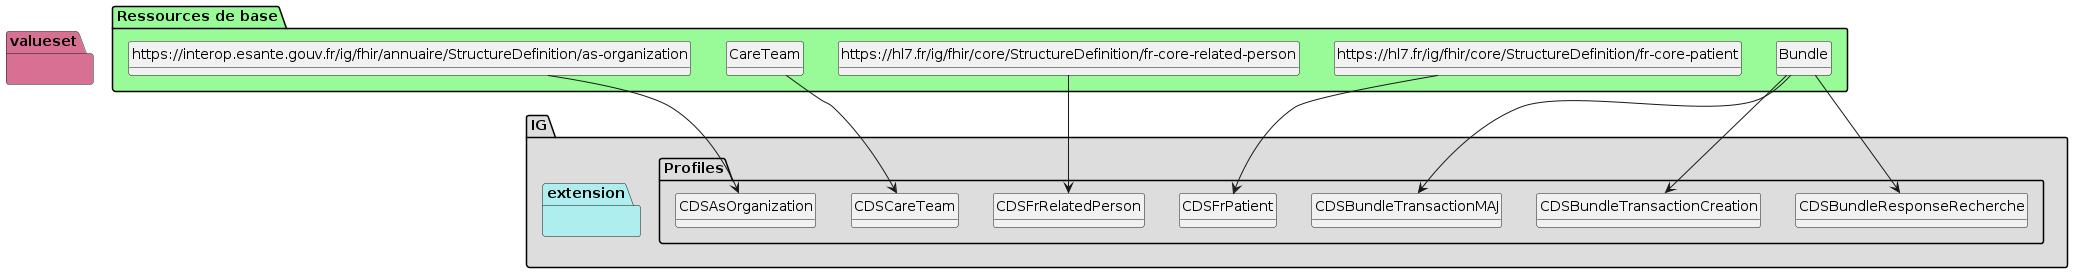

The diagram above was rendered by PlantUML. Its source (embedded in the PNG):
@startuml
set namespaceSeparator ?
hide circle
hide class fields

package IG #DDDDDD{

     package Profiles #DDDDDD{

        class CDSBundleResponseRecherche{

             Bundle.type => [None..None]
             Bundle.entry => [None..None]
             Bundle.entry:careTeam => [0..*]
             Bundle.entry:careTeam.resource => [1..None]
             Bundle.entry:careTeam.search.mode => [None..None]
             Bundle.entry:careTeam.request => [None..0]
             Bundle.entry:careTeam.response => [None..0]
             Bundle.entry:patient => [0..*]
             Bundle.entry:patient.resource => [1..None]
             Bundle.entry:patient.search.mode => [None..None]
             Bundle.entry:patient.request => [None..0]
             Bundle.entry:patient.response => [None..0]
             Bundle.entry:relatedPerson => [0..*]
             Bundle.entry:relatedPerson.resource => [1..None]
             Bundle.entry:relatedPerson.search.mode => [None..None]
             Bundle.entry:relatedPerson.request => [None..0]
             Bundle.entry:relatedPerson.response => [None..0]
             Bundle.entry:organization => [0..*]
             Bundle.entry:organization.resource => [1..None]
             Bundle.entry:organization.search.mode => [None..None]
             Bundle.entry:organization.request => [None..0]
             Bundle.entry:organization.response => [None..0]
             Bundle.entry:practitionerRoleOrg => [0..*]
             Bundle.entry:practitionerRoleOrg.resource => [1..None]
             Bundle.entry:practitionerRoleOrg.search.mode => [None..None]
             Bundle.entry:practitionerRoleOrg.request => [None..0]
             Bundle.entry:practitionerRoleOrg.response => [None..0]
             Bundle.entry:practitionerPro => [0..*]
             Bundle.entry:practitionerPro.resource => [1..None]
             Bundle.entry:practitionerPro.search.mode => [None..None]
             Bundle.entry:practitionerPro.request => [None..0]
             Bundle.entry:practitionerPro.response => [None..0]
        } 

        class CDSBundleTransactionCreation{

             Bundle.type => [None..None]
             Bundle.entry => [2..None]
             Bundle.entry:careTeam => [1..1]
             Bundle.entry:careTeam.resource => [1..None]
             Bundle.entry:careTeam.request.method => [None..None]
             Bundle.entry:careTeam.response => [None..0]
             Bundle.entry:patient => [1..1]
             Bundle.entry:patient.resource => [1..None]
             Bundle.entry:patient.request.method => [None..None]
             Bundle.entry:patient.response => [None..0]
             Bundle.entry:relatedPerson => [0..*]
             Bundle.entry:relatedPerson.resource => [1..None]
             Bundle.entry:relatedPerson.request.method => [None..None]
             Bundle.entry:relatedPerson.response => [None..0]
             Bundle.entry:organization => [0..*]
             Bundle.entry:organization.resource => [1..None]
             Bundle.entry:organization.request.method => [None..None]
             Bundle.entry:organization.response => [None..0]
             Bundle.entry:practitionerRoleOrg => [0..*]
             Bundle.entry:practitionerRoleOrg.resource => [1..None]
             Bundle.entry:practitionerRoleOrg.request.method => [None..None]
             Bundle.entry:practitionerRoleOrg.response => [None..0]
             Bundle.entry:practitionerPro => [0..*]
             Bundle.entry:practitionerPro.resource => [1..None]
             Bundle.entry:practitionerPro.request.method => [None..None]
             Bundle.entry:practitionerPro.response => [None..0]
        } 

        class CDSBundleTransactionMAJ{

             Bundle.type => [None..None]
             Bundle.entry => [1..None]
             Bundle.entry:careTeam => [0..*]
             Bundle.entry:careTeam.resource => [1..None]
             Bundle.entry:careTeam.request.method => [None..None]
             Bundle.entry:careTeam.response => [None..0]
             Bundle.entry:patient => [0..*]
             Bundle.entry:patient.resource => [1..None]
             Bundle.entry:patient.request.method => [None..None]
             Bundle.entry:patient.response => [None..0]
             Bundle.entry:relatedPerson => [0..*]
             Bundle.entry:relatedPerson.resource => [1..None]
             Bundle.entry:relatedPerson.request.method => [None..None]
             Bundle.entry:relatedPerson.response => [None..0]
             Bundle.entry:organization => [0..*]
             Bundle.entry:organization.resource => [1..None]
             Bundle.entry:organization.request.method => [None..None]
             Bundle.entry:organization.response => [None..0]
             Bundle.entry:practitionerRoleOrg => [0..*]
             Bundle.entry:practitionerRoleOrg.resource => [1..None]
             Bundle.entry:practitionerRoleOrg.request.method => [None..None]
             Bundle.entry:practitionerRoleOrg.response => [None..0]
             Bundle.entry:practitionerPro => [0..*]
             Bundle.entry:practitionerPro.resource => [1..None]
             Bundle.entry:practitionerPro.request.method => [None..None]
             Bundle.entry:practitionerPro.response => [None..0]
        } 

        class CDSFrPatient{

             Patient.meta => [None..None]
             Patient.identifier => [1..None]
             Patient.telecom => [1..None]
             Patient.address => [1..None]
        } 

        class CDSFrRelatedPerson{

             RelatedPerson.identifier => [None..None]
             RelatedPerson.patient => [None..None]
             RelatedPerson.relationship => [1..None]
             RelatedPerson.relationship:Role => [1..None]
             RelatedPerson.relationship:RelationType => [None..1]
             RelatedPerson.name => [1..1]
             RelatedPerson.name.family => [1..None]
             RelatedPerson.name.given => [None..1]
             RelatedPerson.telecom => [1..None]
        } 

        class CDSCareTeam{

             CareTeam.meta => [1..None]
             CareTeam.meta.lastUpdated => [None..None]
             CareTeam.identifier => [1..1]
             CareTeam.identifier.value => [1..None]
             CareTeam.status => [1..None]
             CareTeam.category => [None..None]
             CareTeam.name => [1..None]
             CareTeam.subject => [1..None]
             CareTeam.encounter => [None..None]
             CareTeam.period => [1..None]
             CareTeam.period.start => [1..None]
             CareTeam.period.end => [None..None]
             CareTeam.participant => [None..None]
             CareTeam.participant.member => [1..None]
             CareTeam.participant.period => [None..None]
             CareTeam.participant.period.start => [1..None]
             CareTeam.managingOrganization => [None..None]
             CareTeam.telecom => [None..None]
             CareTeam.note => [None..None]
        } 

        class CDSAsOrganization{

             Organization.identifier:identifierOI => [0..1]
             Organization.identifier:identifierOI.type => [1..None]
             Organization.identifier:identifierOI.system => [None..None]
             Organization.partOf => [None..None]
         }

     }
     package extension #paleturquoise {


         }
     }
     package valueset #PaleVioletRed{
       }

package "Ressources de base" #palegreen {

 class "Bundle" as  class94c51f19c37f96ed231f5a0ae512b2a8 

    class94c51f19c37f96ed231f5a0ae512b2a8 --> CDSBundleResponseRecherche

 class "Bundle" as  class94c51f19c37f96ed231f5a0ae512b2a8 

    class94c51f19c37f96ed231f5a0ae512b2a8 --> CDSBundleTransactionCreation

 class "Bundle" as  class94c51f19c37f96ed231f5a0ae512b2a8 

    class94c51f19c37f96ed231f5a0ae512b2a8 --> CDSBundleTransactionMAJ

 class "https://hl7.fr/ig/fhir/core/StructureDefinition/fr-core-patient" as  classcb72a5551de902d7716887df67489a97 

    classcb72a5551de902d7716887df67489a97 --> CDSFrPatient

 class "https://hl7.fr/ig/fhir/core/StructureDefinition/fr-core-related-person" as  class73d64d75d9b8829a511eb36c46458829 

    class73d64d75d9b8829a511eb36c46458829 --> CDSFrRelatedPerson

 class "CareTeam" as  class99bade88e2b9cdcc23b2ec3bcc841176 

    class99bade88e2b9cdcc23b2ec3bcc841176 --> CDSCareTeam

 class "https://interop.esante.gouv.fr/ig/fhir/annuaire/StructureDefinition/as-organization" as  class02104d9d29574b85b8bdd491de969f0d 

    class02104d9d29574b85b8bdd491de969f0d --> CDSAsOrganization
}
@enduml